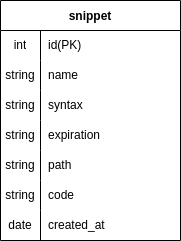

The diagram above was exported from draw.io. Its source (the exported page's mxGraphModel, read from the mxfile embedded in the PNG):
<mxGraphModel dx="1095" dy="813" grid="1" gridSize="10" guides="1" tooltips="1" connect="1" arrows="1" fold="1" page="1" pageScale="1" pageWidth="850" pageHeight="1100" math="0" shadow="0">
  <root>
    <mxCell id="0" />
    <mxCell id="1" parent="0" />
    <mxCell id="2" value="snippet" style="shape=table;startSize=30;container=1;collapsible=0;childLayout=tableLayout;fixedRows=1;rowLines=0;fontStyle=1;" parent="1" vertex="1">
      <mxGeometry x="220" y="240" width="180" height="240" as="geometry" />
    </mxCell>
    <mxCell id="3" value="" style="shape=tableRow;horizontal=0;startSize=0;swimlaneHead=0;swimlaneBody=0;top=0;left=0;bottom=0;right=0;collapsible=0;dropTarget=0;fillColor=none;points=[[0,0.5],[1,0.5]];portConstraint=eastwest;" parent="2" vertex="1">
      <mxGeometry y="30" width="180" height="30" as="geometry" />
    </mxCell>
    <mxCell id="4" value="int" style="shape=partialRectangle;html=1;whiteSpace=wrap;connectable=0;fillColor=none;top=0;left=0;bottom=0;right=0;overflow=hidden;pointerEvents=1;" parent="3" vertex="1">
      <mxGeometry width="40" height="30" as="geometry">
        <mxRectangle width="40" height="30" as="alternateBounds" />
      </mxGeometry>
    </mxCell>
    <mxCell id="5" value="id(PK)" style="shape=partialRectangle;html=1;whiteSpace=wrap;connectable=0;fillColor=none;top=0;left=0;bottom=0;right=0;align=left;spacingLeft=6;overflow=hidden;" parent="3" vertex="1">
      <mxGeometry x="40" width="140" height="30" as="geometry">
        <mxRectangle width="140" height="30" as="alternateBounds" />
      </mxGeometry>
    </mxCell>
    <mxCell id="6" value="" style="shape=tableRow;horizontal=0;startSize=0;swimlaneHead=0;swimlaneBody=0;top=0;left=0;bottom=0;right=0;collapsible=0;dropTarget=0;fillColor=none;points=[[0,0.5],[1,0.5]];portConstraint=eastwest;" parent="2" vertex="1">
      <mxGeometry y="60" width="180" height="30" as="geometry" />
    </mxCell>
    <mxCell id="7" value="string" style="shape=partialRectangle;html=1;whiteSpace=wrap;connectable=0;fillColor=none;top=0;left=0;bottom=0;right=0;overflow=hidden;" parent="6" vertex="1">
      <mxGeometry width="40" height="30" as="geometry">
        <mxRectangle width="40" height="30" as="alternateBounds" />
      </mxGeometry>
    </mxCell>
    <mxCell id="8" value="name" style="shape=partialRectangle;html=1;whiteSpace=wrap;connectable=0;fillColor=none;top=0;left=0;bottom=0;right=0;align=left;spacingLeft=6;overflow=hidden;" parent="6" vertex="1">
      <mxGeometry x="40" width="140" height="30" as="geometry">
        <mxRectangle width="140" height="30" as="alternateBounds" />
      </mxGeometry>
    </mxCell>
    <mxCell id="12" style="shape=tableRow;horizontal=0;startSize=0;swimlaneHead=0;swimlaneBody=0;top=0;left=0;bottom=0;right=0;collapsible=0;dropTarget=0;fillColor=none;points=[[0,0.5],[1,0.5]];portConstraint=eastwest;" parent="2" vertex="1">
      <mxGeometry y="90" width="180" height="30" as="geometry" />
    </mxCell>
    <mxCell id="13" value="string" style="shape=partialRectangle;html=1;whiteSpace=wrap;connectable=0;fillColor=none;top=0;left=0;bottom=0;right=0;overflow=hidden;" parent="12" vertex="1">
      <mxGeometry width="40" height="30" as="geometry">
        <mxRectangle width="40" height="30" as="alternateBounds" />
      </mxGeometry>
    </mxCell>
    <mxCell id="14" value="syntax" style="shape=partialRectangle;html=1;whiteSpace=wrap;connectable=0;fillColor=none;top=0;left=0;bottom=0;right=0;align=left;spacingLeft=6;overflow=hidden;" parent="12" vertex="1">
      <mxGeometry x="40" width="140" height="30" as="geometry">
        <mxRectangle width="140" height="30" as="alternateBounds" />
      </mxGeometry>
    </mxCell>
    <mxCell id="9" value="" style="shape=tableRow;horizontal=0;startSize=0;swimlaneHead=0;swimlaneBody=0;top=0;left=0;bottom=0;right=0;collapsible=0;dropTarget=0;fillColor=none;points=[[0,0.5],[1,0.5]];portConstraint=eastwest;" parent="2" vertex="1">
      <mxGeometry y="120" width="180" height="30" as="geometry" />
    </mxCell>
    <mxCell id="10" value="string" style="shape=partialRectangle;html=1;whiteSpace=wrap;connectable=0;fillColor=none;top=0;left=0;bottom=0;right=0;overflow=hidden;" parent="9" vertex="1">
      <mxGeometry width="40" height="30" as="geometry">
        <mxRectangle width="40" height="30" as="alternateBounds" />
      </mxGeometry>
    </mxCell>
    <mxCell id="11" value="expiration" style="shape=partialRectangle;html=1;whiteSpace=wrap;connectable=0;fillColor=none;top=0;left=0;bottom=0;right=0;align=left;spacingLeft=6;overflow=hidden;" parent="9" vertex="1">
      <mxGeometry x="40" width="140" height="30" as="geometry">
        <mxRectangle width="140" height="30" as="alternateBounds" />
      </mxGeometry>
    </mxCell>
    <mxCell id="18" style="shape=tableRow;horizontal=0;startSize=0;swimlaneHead=0;swimlaneBody=0;top=0;left=0;bottom=0;right=0;collapsible=0;dropTarget=0;fillColor=none;points=[[0,0.5],[1,0.5]];portConstraint=eastwest;" parent="2" vertex="1">
      <mxGeometry y="150" width="180" height="30" as="geometry" />
    </mxCell>
    <mxCell id="19" value="string" style="shape=partialRectangle;html=1;whiteSpace=wrap;connectable=0;fillColor=none;top=0;left=0;bottom=0;right=0;overflow=hidden;" parent="18" vertex="1">
      <mxGeometry width="40" height="30" as="geometry">
        <mxRectangle width="40" height="30" as="alternateBounds" />
      </mxGeometry>
    </mxCell>
    <mxCell id="20" value="path" style="shape=partialRectangle;html=1;whiteSpace=wrap;connectable=0;fillColor=none;top=0;left=0;bottom=0;right=0;align=left;spacingLeft=6;overflow=hidden;" parent="18" vertex="1">
      <mxGeometry x="40" width="140" height="30" as="geometry">
        <mxRectangle width="140" height="30" as="alternateBounds" />
      </mxGeometry>
    </mxCell>
    <mxCell id="21" style="shape=tableRow;horizontal=0;startSize=0;swimlaneHead=0;swimlaneBody=0;top=0;left=0;bottom=0;right=0;collapsible=0;dropTarget=0;fillColor=none;points=[[0,0.5],[1,0.5]];portConstraint=eastwest;" parent="2" vertex="1">
      <mxGeometry y="180" width="180" height="30" as="geometry" />
    </mxCell>
    <mxCell id="22" value="string" style="shape=partialRectangle;html=1;whiteSpace=wrap;connectable=0;fillColor=none;top=0;left=0;bottom=0;right=0;overflow=hidden;" parent="21" vertex="1">
      <mxGeometry width="40" height="30" as="geometry">
        <mxRectangle width="40" height="30" as="alternateBounds" />
      </mxGeometry>
    </mxCell>
    <mxCell id="23" value="code" style="shape=partialRectangle;html=1;whiteSpace=wrap;connectable=0;fillColor=none;top=0;left=0;bottom=0;right=0;align=left;spacingLeft=6;overflow=hidden;" parent="21" vertex="1">
      <mxGeometry x="40" width="140" height="30" as="geometry">
        <mxRectangle width="140" height="30" as="alternateBounds" />
      </mxGeometry>
    </mxCell>
    <mxCell id="15" style="shape=tableRow;horizontal=0;startSize=0;swimlaneHead=0;swimlaneBody=0;top=0;left=0;bottom=0;right=0;collapsible=0;dropTarget=0;fillColor=none;points=[[0,0.5],[1,0.5]];portConstraint=eastwest;" parent="2" vertex="1">
      <mxGeometry y="210" width="180" height="30" as="geometry" />
    </mxCell>
    <mxCell id="16" value="date" style="shape=partialRectangle;html=1;whiteSpace=wrap;connectable=0;fillColor=none;top=0;left=0;bottom=0;right=0;overflow=hidden;" parent="15" vertex="1">
      <mxGeometry width="40" height="30" as="geometry">
        <mxRectangle width="40" height="30" as="alternateBounds" />
      </mxGeometry>
    </mxCell>
    <mxCell id="17" value="created_at" style="shape=partialRectangle;html=1;whiteSpace=wrap;connectable=0;fillColor=none;top=0;left=0;bottom=0;right=0;align=left;spacingLeft=6;overflow=hidden;" parent="15" vertex="1">
      <mxGeometry x="40" width="140" height="30" as="geometry">
        <mxRectangle width="140" height="30" as="alternateBounds" />
      </mxGeometry>
    </mxCell>
  </root>
</mxGraphModel>